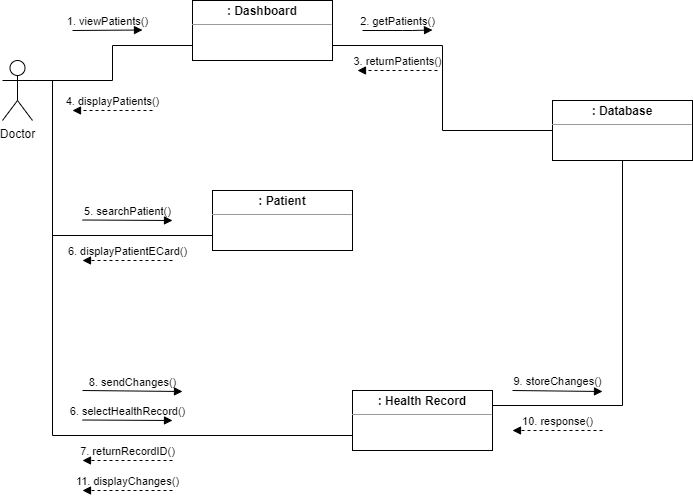

The diagram above was exported from draw.io. Its source (the exported page's mxGraphModel, read from the mxfile embedded in the PNG):
<mxGraphModel dx="1422" dy="772" grid="1" gridSize="10" guides="1" tooltips="1" connect="1" arrows="1" fold="1" page="1" pageScale="1" pageWidth="850" pageHeight="1100" math="0" shadow="0">
  <root>
    <mxCell id="0" />
    <mxCell id="1" parent="0" />
    <mxCell id="Aci8w93Ers5cWeMV0kCF-1" style="edgeStyle=orthogonalEdgeStyle;rounded=0;orthogonalLoop=1;jettySize=auto;html=1;exitX=1;exitY=0.3333333333333333;exitDx=0;exitDy=0;exitPerimeter=0;entryX=0;entryY=0.75;entryDx=0;entryDy=0;endArrow=none;endFill=0;" parent="1" source="Aci8w93Ers5cWeMV0kCF-4" target="Aci8w93Ers5cWeMV0kCF-6" edge="1">
      <mxGeometry relative="1" as="geometry" />
    </mxCell>
    <mxCell id="Aci8w93Ers5cWeMV0kCF-2" style="edgeStyle=orthogonalEdgeStyle;rounded=0;orthogonalLoop=1;jettySize=auto;html=1;exitX=1;exitY=0.3333333333333333;exitDx=0;exitDy=0;exitPerimeter=0;endArrow=none;endFill=0;entryX=0;entryY=0.75;entryDx=0;entryDy=0;" parent="1" source="Aci8w93Ers5cWeMV0kCF-4" target="Aci8w93Ers5cWeMV0kCF-12" edge="1">
      <mxGeometry relative="1" as="geometry">
        <mxPoint x="120" y="390" as="targetPoint" />
        <Array as="points">
          <mxPoint x="120" y="190" />
          <mxPoint x="120" y="345" />
        </Array>
      </mxGeometry>
    </mxCell>
    <mxCell id="Aci8w93Ers5cWeMV0kCF-3" style="edgeStyle=orthogonalEdgeStyle;rounded=0;orthogonalLoop=1;jettySize=auto;html=1;exitX=1;exitY=0.3333333333333333;exitDx=0;exitDy=0;exitPerimeter=0;endArrow=none;endFill=0;entryX=0;entryY=0.75;entryDx=0;entryDy=0;" parent="1" source="Aci8w93Ers5cWeMV0kCF-4" target="Aci8w93Ers5cWeMV0kCF-16" edge="1">
      <mxGeometry relative="1" as="geometry">
        <mxPoint x="120" y="530" as="targetPoint" />
        <Array as="points">
          <mxPoint x="120" y="190" />
          <mxPoint x="120" y="545" />
        </Array>
      </mxGeometry>
    </mxCell>
    <mxCell id="Aci8w93Ers5cWeMV0kCF-4" value="Doctor" style="shape=umlActor;verticalLabelPosition=bottom;verticalAlign=top;html=1;outlineConnect=0;" parent="1" vertex="1">
      <mxGeometry x="70" y="170" width="30" height="60" as="geometry" />
    </mxCell>
    <mxCell id="Aci8w93Ers5cWeMV0kCF-5" style="edgeStyle=orthogonalEdgeStyle;rounded=0;orthogonalLoop=1;jettySize=auto;html=1;exitX=1;exitY=0.75;exitDx=0;exitDy=0;entryX=0;entryY=0.5;entryDx=0;entryDy=0;endArrow=none;endFill=0;" parent="1" source="Aci8w93Ers5cWeMV0kCF-6" target="Aci8w93Ers5cWeMV0kCF-7" edge="1">
      <mxGeometry relative="1" as="geometry" />
    </mxCell>
    <mxCell id="Aci8w93Ers5cWeMV0kCF-6" value="&lt;p style=&quot;margin: 0px ; margin-top: 4px ; text-align: center&quot;&gt;&lt;b&gt;: Dashboard&lt;br&gt;&lt;/b&gt;&lt;/p&gt;&lt;hr size=&quot;1&quot;&gt;&lt;div style=&quot;height: 2px&quot; align=&quot;center&quot;&gt;&lt;br&gt;&lt;/div&gt;" style="verticalAlign=top;align=left;overflow=fill;fontSize=12;fontFamily=Helvetica;html=1;" parent="1" vertex="1">
      <mxGeometry x="260" y="110" width="140" height="60" as="geometry" />
    </mxCell>
    <mxCell id="Aci8w93Ers5cWeMV0kCF-7" value="&lt;p style=&quot;margin: 0px ; margin-top: 4px ; text-align: center&quot;&gt;&lt;b&gt;: Database&lt;br&gt;&lt;/b&gt;&lt;/p&gt;&lt;hr size=&quot;1&quot;&gt;&lt;div style=&quot;height: 2px&quot; align=&quot;center&quot;&gt;&lt;br&gt;&lt;/div&gt;" style="verticalAlign=top;align=left;overflow=fill;fontSize=12;fontFamily=Helvetica;html=1;" parent="1" vertex="1">
      <mxGeometry x="620" y="210" width="140" height="60" as="geometry" />
    </mxCell>
    <mxCell id="Aci8w93Ers5cWeMV0kCF-8" value="1. viewPatients()" style="html=1;verticalAlign=bottom;labelBackgroundColor=none;endArrow=block;endFill=1;" parent="1" edge="1">
      <mxGeometry width="160" relative="1" as="geometry">
        <mxPoint x="140" y="140" as="sourcePoint" />
        <mxPoint x="210" y="139.5" as="targetPoint" />
      </mxGeometry>
    </mxCell>
    <mxCell id="Aci8w93Ers5cWeMV0kCF-9" value="2. getPatients()" style="html=1;verticalAlign=bottom;labelBackgroundColor=none;endArrow=block;endFill=1;" parent="1" edge="1">
      <mxGeometry width="160" relative="1" as="geometry">
        <mxPoint x="430" y="140" as="sourcePoint" />
        <mxPoint x="500" y="139.5" as="targetPoint" />
        <Array as="points">
          <mxPoint x="480" y="140" />
        </Array>
      </mxGeometry>
    </mxCell>
    <mxCell id="Aci8w93Ers5cWeMV0kCF-10" value="3. returnPatients()" style="html=1;verticalAlign=bottom;labelBackgroundColor=none;endArrow=block;endFill=1;dashed=1;" parent="1" edge="1">
      <mxGeometry width="160" relative="1" as="geometry">
        <mxPoint x="505" y="180" as="sourcePoint" />
        <mxPoint x="425" y="180" as="targetPoint" />
      </mxGeometry>
    </mxCell>
    <mxCell id="Aci8w93Ers5cWeMV0kCF-11" value="4. displayPatients()" style="html=1;verticalAlign=bottom;labelBackgroundColor=none;endArrow=block;endFill=1;dashed=1;" parent="1" edge="1">
      <mxGeometry width="160" relative="1" as="geometry">
        <mxPoint x="220" y="220" as="sourcePoint" />
        <mxPoint x="140" y="220" as="targetPoint" />
      </mxGeometry>
    </mxCell>
    <mxCell id="Aci8w93Ers5cWeMV0kCF-12" value="&lt;p style=&quot;margin: 0px ; margin-top: 4px ; text-align: center&quot;&gt;&lt;b&gt;: Patient&lt;br&gt;&lt;/b&gt;&lt;/p&gt;&lt;hr size=&quot;1&quot;&gt;&lt;div style=&quot;height: 2px&quot; align=&quot;center&quot;&gt;&lt;br&gt;&lt;/div&gt;" style="verticalAlign=top;align=left;overflow=fill;fontSize=12;fontFamily=Helvetica;html=1;" parent="1" vertex="1">
      <mxGeometry x="280" y="300" width="140" height="60" as="geometry" />
    </mxCell>
    <mxCell id="Aci8w93Ers5cWeMV0kCF-13" value="5. searchPatient()" style="html=1;verticalAlign=bottom;labelBackgroundColor=none;endArrow=block;endFill=1;" parent="1" edge="1">
      <mxGeometry width="160" relative="1" as="geometry">
        <mxPoint x="150" y="329.5" as="sourcePoint" />
        <mxPoint x="240" y="330" as="targetPoint" />
      </mxGeometry>
    </mxCell>
    <mxCell id="Aci8w93Ers5cWeMV0kCF-14" value="6. displayPatientECard()" style="html=1;verticalAlign=bottom;labelBackgroundColor=none;endArrow=block;endFill=1;dashed=1;" parent="1" edge="1">
      <mxGeometry width="160" relative="1" as="geometry">
        <mxPoint x="240" y="370" as="sourcePoint" />
        <mxPoint x="150" y="370" as="targetPoint" />
      </mxGeometry>
    </mxCell>
    <mxCell id="Aci8w93Ers5cWeMV0kCF-15" style="edgeStyle=orthogonalEdgeStyle;rounded=0;orthogonalLoop=1;jettySize=auto;html=1;exitX=1;exitY=0.25;exitDx=0;exitDy=0;entryX=0.5;entryY=1;entryDx=0;entryDy=0;endArrow=none;endFill=0;" parent="1" source="Aci8w93Ers5cWeMV0kCF-16" target="Aci8w93Ers5cWeMV0kCF-7" edge="1">
      <mxGeometry relative="1" as="geometry" />
    </mxCell>
    <mxCell id="Aci8w93Ers5cWeMV0kCF-16" value="&lt;p style=&quot;margin: 0px ; margin-top: 4px ; text-align: center&quot;&gt;&lt;b&gt;: Health Record&lt;br&gt;&lt;/b&gt;&lt;/p&gt;&lt;hr size=&quot;1&quot;&gt;&lt;div style=&quot;height: 2px&quot; align=&quot;center&quot;&gt;&lt;br&gt;&lt;/div&gt;" style="verticalAlign=top;align=left;overflow=fill;fontSize=12;fontFamily=Helvetica;html=1;" parent="1" vertex="1">
      <mxGeometry x="420" y="500" width="140" height="60" as="geometry" />
    </mxCell>
    <mxCell id="Aci8w93Ers5cWeMV0kCF-17" value="6. selectHealthRecord()" style="html=1;verticalAlign=bottom;labelBackgroundColor=none;endArrow=block;endFill=1;" parent="1" edge="1">
      <mxGeometry width="160" relative="1" as="geometry">
        <mxPoint x="150" y="529.5" as="sourcePoint" />
        <mxPoint x="240" y="530" as="targetPoint" />
      </mxGeometry>
    </mxCell>
    <mxCell id="Aci8w93Ers5cWeMV0kCF-18" value="8. sendChanges()" style="html=1;verticalAlign=bottom;labelBackgroundColor=none;endArrow=block;endFill=1;" parent="1" edge="1">
      <mxGeometry x="0.0001" width="160" relative="1" as="geometry">
        <mxPoint x="150" y="500" as="sourcePoint" />
        <mxPoint x="250" y="501" as="targetPoint" />
        <mxPoint y="1" as="offset" />
      </mxGeometry>
    </mxCell>
    <mxCell id="Aci8w93Ers5cWeMV0kCF-19" value="10. response()" style="html=1;verticalAlign=bottom;labelBackgroundColor=none;endArrow=block;endFill=1;dashed=1;" parent="1" edge="1">
      <mxGeometry width="160" relative="1" as="geometry">
        <mxPoint x="670" y="540" as="sourcePoint" />
        <mxPoint x="580" y="540" as="targetPoint" />
      </mxGeometry>
    </mxCell>
    <mxCell id="Aci8w93Ers5cWeMV0kCF-20" value="7. returnRecordID()" style="html=1;verticalAlign=bottom;labelBackgroundColor=none;endArrow=block;endFill=1;dashed=1;" parent="1" edge="1">
      <mxGeometry width="160" relative="1" as="geometry">
        <mxPoint x="240" y="570" as="sourcePoint" />
        <mxPoint x="150" y="570" as="targetPoint" />
      </mxGeometry>
    </mxCell>
    <mxCell id="Aci8w93Ers5cWeMV0kCF-21" value="9. storeChanges()" style="html=1;verticalAlign=bottom;labelBackgroundColor=none;endArrow=block;endFill=1;" parent="1" edge="1">
      <mxGeometry width="160" relative="1" as="geometry">
        <mxPoint x="580" y="500" as="sourcePoint" />
        <mxPoint x="670" y="501" as="targetPoint" />
      </mxGeometry>
    </mxCell>
    <mxCell id="Aci8w93Ers5cWeMV0kCF-22" value="11. displayChanges()" style="html=1;verticalAlign=bottom;labelBackgroundColor=none;endArrow=block;endFill=1;dashed=1;" parent="1" edge="1">
      <mxGeometry width="160" relative="1" as="geometry">
        <mxPoint x="240" y="600" as="sourcePoint" />
        <mxPoint x="150" y="600" as="targetPoint" />
      </mxGeometry>
    </mxCell>
  </root>
</mxGraphModel>